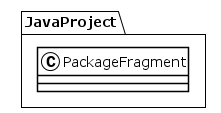

The diagram above was rendered by PlantUML. Its source (embedded in the PNG):
@startuml
!theme plain
package JavaProject {
class PackageFragment {
}
}
@enduml